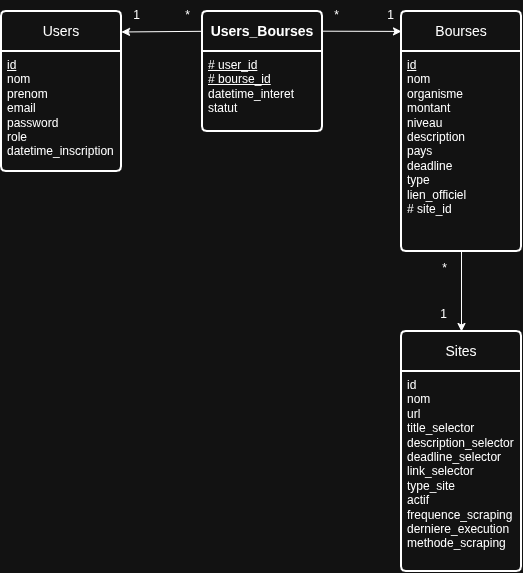

The diagram above was exported from draw.io. Its source (the exported page's mxGraphModel, read from the mxfile embedded in the PNG):
<mxGraphModel dx="905" dy="596" grid="1" gridSize="10" guides="1" tooltips="1" connect="1" arrows="1" fold="1" page="1" pageScale="1" pageWidth="827" pageHeight="1169" math="0" shadow="0">
  <root>
    <mxCell id="0" />
    <mxCell id="1" parent="0" />
    <mxCell id="8" parent="1" style="text;html=1;align=center;verticalAlign=middle;resizable=0;points=[];autosize=1;strokeColor=none;fillColor=none;" value="&lt;font&gt;1&lt;/font&gt;" vertex="1">
      <mxGeometry height="30" width="30" x="160" y="309" as="geometry" />
    </mxCell>
    <mxCell id="9" parent="1" style="text;html=1;align=center;verticalAlign=middle;resizable=0;points=[];autosize=1;strokeColor=none;fillColor=none;" value="&lt;font&gt;*&lt;/font&gt;" vertex="1">
      <mxGeometry height="30" width="30" x="211" y="309" as="geometry" />
    </mxCell>
    <mxCell id="10" parent="1" style="text;html=1;align=center;verticalAlign=middle;resizable=0;points=[];autosize=1;strokeColor=none;fillColor=none;" value="&lt;font&gt;*&lt;/font&gt;" vertex="1">
      <mxGeometry height="30" width="30" x="360" y="309" as="geometry" />
    </mxCell>
    <mxCell id="11" parent="1" style="text;html=1;align=center;verticalAlign=middle;resizable=0;points=[];autosize=1;strokeColor=none;fillColor=none;" value="&lt;font&gt;1&lt;/font&gt;" vertex="1">
      <mxGeometry height="30" width="30" x="414" y="309" as="geometry" />
    </mxCell>
    <mxCell id="16" parent="1" style="swimlane;childLayout=stackLayout;horizontal=1;startSize=40;horizontalStack=0;rounded=1;fontSize=14;fontStyle=0;strokeWidth=2;resizeParent=0;resizeLast=1;shadow=0;dashed=0;align=center;arcSize=4;whiteSpace=wrap;html=1;swimlaneFillColor=default;" value="Users" vertex="1">
      <mxGeometry height="160" width="120" x="40" y="320" as="geometry" />
    </mxCell>
    <mxCell id="17" parent="16" style="align=left;strokeColor=none;fillColor=none;spacingLeft=4;spacingRight=4;fontSize=12;verticalAlign=top;resizable=0;rotatable=0;part=1;html=1;whiteSpace=wrap;" value="&lt;u&gt;id&lt;/u&gt;&lt;div&gt;nom&lt;/div&gt;&lt;div&gt;prenom&lt;/div&gt;&lt;div&gt;email&lt;/div&gt;&lt;div&gt;password&lt;/div&gt;&lt;div&gt;role&lt;/div&gt;&lt;div&gt;datetime_inscription&lt;/div&gt;" vertex="1">
      <mxGeometry height="120" width="120" y="40" as="geometry" />
    </mxCell>
    <mxCell id="18" parent="1" style="swimlane;childLayout=stackLayout;horizontal=1;startSize=40;horizontalStack=0;rounded=1;fontSize=14;fontStyle=1;strokeWidth=2;resizeParent=0;resizeLast=1;shadow=0;dashed=0;align=center;arcSize=4;whiteSpace=wrap;html=1;swimlaneFillColor=default;" value="Users_Bourses" vertex="1">
      <mxGeometry height="120" width="120" x="241" y="320" as="geometry" />
    </mxCell>
    <mxCell id="19" parent="18" style="align=left;strokeColor=none;fillColor=none;spacingLeft=4;spacingRight=4;fontSize=12;verticalAlign=top;resizable=0;rotatable=0;part=1;html=1;whiteSpace=wrap;" value="&lt;u&gt;# user_id&lt;/u&gt;&lt;div&gt;&lt;u&gt;# bourse_id&lt;/u&gt;&lt;/div&gt;&lt;div&gt;datetime_interet&lt;/div&gt;&lt;div&gt;statut&lt;/div&gt;" vertex="1">
      <mxGeometry height="80" width="120" y="40" as="geometry" />
    </mxCell>
    <mxCell id="20" parent="1" style="swimlane;childLayout=stackLayout;horizontal=1;startSize=40;horizontalStack=0;rounded=1;fontSize=14;fontStyle=0;strokeWidth=2;resizeParent=0;resizeLast=1;shadow=0;dashed=0;align=center;arcSize=4;whiteSpace=wrap;html=1;swimlaneFillColor=default;" value="Bourses" vertex="1">
      <mxGeometry height="240" width="120" x="440" y="320" as="geometry" />
    </mxCell>
    <mxCell id="21" parent="20" style="align=left;strokeColor=none;fillColor=none;spacingLeft=4;spacingRight=4;fontSize=12;verticalAlign=top;resizable=0;rotatable=0;part=1;html=1;whiteSpace=wrap;" value="&lt;u&gt;id&lt;/u&gt;&lt;div&gt;nom&lt;/div&gt;&lt;div&gt;organisme&lt;/div&gt;&lt;div&gt;montant&lt;/div&gt;&lt;div&gt;niveau&lt;/div&gt;&lt;div&gt;description&lt;/div&gt;&lt;div&gt;pays&lt;/div&gt;&lt;div&gt;deadline&lt;/div&gt;&lt;div&gt;type&lt;/div&gt;&lt;div&gt;lien_officiel&lt;/div&gt;&lt;div&gt;# site_id&lt;/div&gt;" vertex="1">
      <mxGeometry height="200" width="120" y="40" as="geometry" />
    </mxCell>
    <mxCell id="22" parent="1" style="swimlane;childLayout=stackLayout;horizontal=1;startSize=40;horizontalStack=0;rounded=1;fontSize=14;fontStyle=0;strokeWidth=2;resizeParent=0;resizeLast=1;shadow=0;dashed=0;align=center;arcSize=4;whiteSpace=wrap;html=1;swimlaneFillColor=default;" value="Sites" vertex="1">
      <mxGeometry height="240" width="120" x="440" y="640" as="geometry" />
    </mxCell>
    <mxCell id="23" parent="22" style="align=left;strokeColor=none;fillColor=none;spacingLeft=4;spacingRight=4;fontSize=12;verticalAlign=top;resizable=0;rotatable=0;part=1;html=1;whiteSpace=wrap;" value="id&amp;nbsp;&lt;div&gt;nom&lt;/div&gt;&lt;div&gt;url&lt;/div&gt;&lt;div&gt;title_selector&lt;/div&gt;&lt;div&gt;description_selector&lt;/div&gt;&lt;div&gt;deadline_selector&lt;/div&gt;&lt;div&gt;link_selector&lt;/div&gt;&lt;div&gt;type_site&lt;/div&gt;&lt;div&gt;actif&lt;/div&gt;&lt;div&gt;frequence_scraping&lt;/div&gt;&lt;div&gt;derniere_execution&lt;/div&gt;&lt;div&gt;methode_scraping&lt;/div&gt;" vertex="1">
      <mxGeometry height="200" width="120" y="40" as="geometry" />
    </mxCell>
    <mxCell id="25" edge="1" parent="1" source="18" style="edgeStyle=none;html=1;entryX=1;entryY=0.128;entryDx=0;entryDy=0;entryPerimeter=0;exitX=0;exitY=0.165;exitDx=0;exitDy=0;exitPerimeter=0;strokeColor=default;" target="16">
      <mxGeometry relative="1" as="geometry">
        <mxPoint x="240" y="340" as="sourcePoint" />
      </mxGeometry>
    </mxCell>
    <mxCell id="26" edge="1" parent="1" source="18" style="edgeStyle=none;html=1;entryX=0;entryY=0.083;entryDx=0;entryDy=0;entryPerimeter=0;exitX=1;exitY=0.164;exitDx=0;exitDy=0;exitPerimeter=0;strokeColor=default;" target="20">
      <mxGeometry relative="1" as="geometry" />
    </mxCell>
    <mxCell id="27" edge="1" parent="1" source="21" style="edgeStyle=none;html=1;entryX=0.5;entryY=0;entryDx=0;entryDy=0;strokeColor=default;" target="22">
      <mxGeometry relative="1" as="geometry" />
    </mxCell>
    <mxCell id="28" parent="1" style="text;html=1;align=center;verticalAlign=middle;resizable=0;points=[];autosize=1;strokeColor=none;fillColor=none;" value="&lt;font&gt;*&lt;/font&gt;" vertex="1">
      <mxGeometry height="30" width="30" x="468" y="562" as="geometry" />
    </mxCell>
    <mxCell id="29" parent="1" style="text;html=1;align=center;verticalAlign=middle;resizable=0;points=[];autosize=1;strokeColor=none;fillColor=none;" value="&lt;font&gt;1&lt;/font&gt;" vertex="1">
      <mxGeometry height="30" width="30" x="467" y="608" as="geometry" />
    </mxCell>
  </root>
</mxGraphModel>